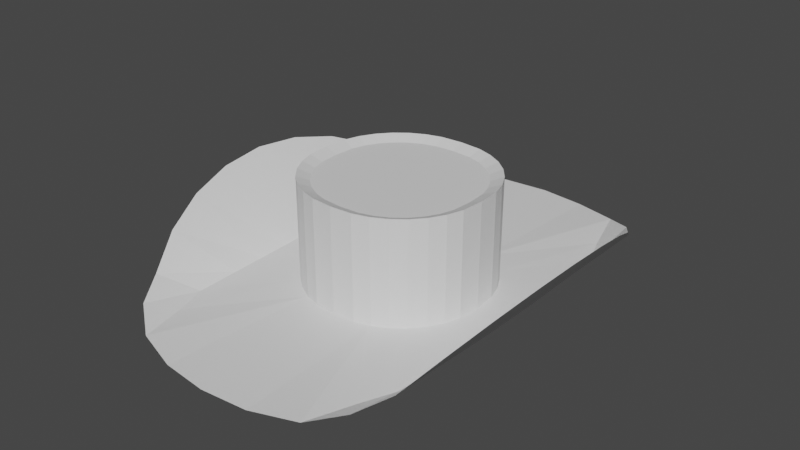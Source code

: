 # Source: Elegant.blend  (saved by Blender 3.2.14; exported with 4.5.12 LTS)
import bpy
from mathutils import Matrix  # noqa: F401  (used for matrix-valued properties, if any)

bpy.ops.wm.read_factory_settings(use_empty=True)
scene = bpy.context.scene
scene.name = 'Scene'

# ---- collections
col_collection = bpy.data.collections.new('Collection'); scene.collection.children.link(col_collection)

# ---- materials (node trees are filled in below, after node groups)
mat_material_002 = bpy.data.materials.new('Material.002')
mat_material_002.use_transparent_shadow = False

# ---- material node trees
mat_material_002.use_nodes = True; mat_material_002.node_tree.nodes.clear()
_N = mat_material_002.node_tree.nodes; _L = mat_material_002.node_tree.links
n0 = _N.new('ShaderNodeBsdfPrincipled'); n0.name = 'Principled BSDF'; n0.location = (10, 300)
n0.distribution = 'GGX'
n0.subsurface_method = 'RANDOM_WALK_SKIN'
n0.inputs[3].default_value = 1.45
n0.inputs[27].default_value = (0.0, 0.0, 0.0, 1.0)
n0.inputs[28].default_value = 1.0
n1 = _N.new('ShaderNodeOutputMaterial'); n1.name = 'Material Output'; n1.location = (300, 300)
_L.new(n0.outputs[0], n1.inputs[0])
n1.is_active_output = True

# ---- world
world_world = bpy.data.worlds.new('World'); scene.world = world_world
world_world.use_nodes = True; world_world.node_tree.nodes.clear()
_N = world_world.node_tree.nodes; _L = world_world.node_tree.links
n0 = _N.new('ShaderNodeOutputWorld'); n0.name = 'World Output'; n0.location = (300, 300)
n1 = _N.new('ShaderNodeBackground'); n1.name = 'Background'; n1.location = (10, 300)
n1.inputs[0].default_value = (0.05088, 0.05088, 0.05088, 1.0)
_L.new(n1.outputs[0], n0.inputs[0])
n0.is_active_output = True
world_world.color = (0.05088, 0.05088, 0.05088)
world_world.use_sun_shadow = False
world_world.sun_shadow_jitter_overblur = 0.0

# ---- meshes
me_cylinder = bpy.data.meshes.new('Cylinder')
me_cylinder.from_pydata([(0.0, 1.36, -0.2069), (0.0, 0.5745, -0.04876), (-1.771, 0.0, -0.7788), (-0.5705, 0.0, -0.04876), (-1.737, 0.3455, -0.7788), (-0.5605, 0.1451, -0.04876), (-0.5308, 0.2452, -0.04876), (-0.4826, 0.3374, -0.04876), (-0.4176, 0.4182, -0.04876), (-0.3385, 0.4846, -0.04876), (-0.2482, 0.5339, -0.04876), (-0.1503, 0.5642, -0.04876), (-1.636, 0.6777, -0.7604), (-1.473, 0.9008, -0.69), (-1.252, 1.04, -0.6178), (-0.9839, 1.176, -0.4443), (-0.6777, 1.276, -0.3149), (-0.3455, 1.338, -0.2352), (0.0, 0.6644, -0.7866), (-0.6585, 0.0, -0.7866), (-0.6468, 0.1627, -0.7866), (-0.6121, 0.2796, -0.7866), (-0.5557, 0.3874, -0.7866), (-0.4798, 0.4818, -0.7866), (-0.3874, 0.5593, -0.7866), (-0.2819, 0.6169, -0.7866), (-0.1675, 0.6524, -0.7866), (0.0, 0.6678, -0.01244), (0.0, 0.0, -0.04876), (-0.6619, 0.0, -0.01244), (-0.6501, 0.1633, -0.01244), (-0.6152, 0.2809, -0.01244), (-0.5585, 0.3893, -0.01244), (-0.4822, 0.4842, -0.01244), (-0.3893, 0.5622, -0.01244), (-0.2832, 0.6201, -0.01244), (-0.1681, 0.6558, -0.01244), (-1.03, 0.8765, -0.7858), (-0.2121, 0.9098, -0.7829), (-0.4382, 0.9027, -0.7857), (0.0, 0.9145, -0.7784), (-0.6992, 0.8923, -0.7868), (-1.273, 0.7858, -0.7795)], [], [(19, 29, 30, 20), (20, 30, 31, 21), (21, 31, 32, 22), (22, 32, 33, 23), (23, 33, 34, 24), (24, 34, 35, 25), (25, 35, 36, 26), (26, 36, 27, 18), (17, 38, 40, 0), (16, 39, 38, 17), (15, 41, 39, 16), (14, 37, 41, 15), (13, 37, 14), (12, 42, 13), (4, 20, 21, 12), (2, 19, 20, 4), (5, 3, 28, 1, 11, 10, 9, 8, 7, 6), (3, 5, 30, 29), (5, 6, 31, 30), (6, 7, 32, 31), (7, 8, 33, 32), (8, 9, 34, 33), (9, 10, 35, 34), (10, 11, 36, 35), (11, 1, 27, 36), (37, 13, 42), (38, 39, 25, 26), (39, 41, 24, 25), (41, 37, 23, 24), (40, 38, 26, 18), (42, 12, 21, 22), (42, 22, 23, 37)])
_uv = me_cylinder.uv_layers.new(name='UVMap')
_uv.uv.foreach_set('vector', [0.25, 0.5573, 0.25, 1.0, 0.2188, 1.0, 0.2188, 0.5573, 0.2188, 0.5573, 0.2188, 1.0, 0.1875, 1.0, 0.1875, 0.5573, 0.1875, 0.5573, 0.1875, 1.0, 0.1562, 1.0, 0.1562, 0.5573, 0.1562, 0.5573, 0.1562, 1.0, 0.125, 1.0, 0.125, 0.5573, 0.125, 0.5573, 0.125, 1.0, 0.09375, 1.0, 0.09375, 0.5573, 0.09375, 0.5573, 0.09375, 1.0, 0.0625, 1.0, 0.0625, 0.5573, 0.0625, 0.5573, 0.0625, 1.0, 0.03125, 1.0, 0.03125, 0.5573, 0.03125, 0.5573, 0.03125, 1.0, 0.0, 1.0, 0.0, 0.5573, 0.03125, 0.5505, 0.03125, 0.5549, 0.0, 0.555, 0.0, 0.5, 0.0625, 0.5505, 0.0625, 0.5545, 0.03125, 0.5549, 0.03125, 0.5505, 0.09375, 0.5505, 0.09375, 0.5538, 0.0625, 0.5545, 0.0625, 0.5505, 0.125, 0.5505, 0.125, 0.5525, 0.09375, 0.5538, 0.09375, 0.5505, 0.1562, 0.5505, 0.125, 0.5525, 0.125, 0.5505, 0.1875, 0.5505, 0.1562, 0.5521, 0.1562, 0.5505, 0.2188, 0.5505, 0.2188, 0.5573, 0.1875, 0.5573, 0.1875, 0.5505, 0.25, 0.5505, 0.25, 0.5573, 0.2188, 0.5573, 0.2188, 0.5505, 0.04967, 0.2898, 0.04574, 0.25, 0.2322, 0.4365, 0.25, 0.4543, 0.2102, 0.4503, 0.1718, 0.4387, 0.1365, 0.4198, 0.1056, 0.3944, 0.08017, 0.3635, 0.06129, 0.3282, 0.04574, 0.25, 0.04967, 0.2898, 0.01461, 0.2968, 0.01, 0.25, 0.04967, 0.2898, 0.06129, 0.3282, 0.02827, 0.3418, 0.01461, 0.2968, 0.06129, 0.3282, 0.08017, 0.3635, 0.05045, 0.3833, 0.02827, 0.3418, 0.08017, 0.3635, 0.1056, 0.3944, 0.08029, 0.4197, 0.05045, 0.3833, 0.1056, 0.3944, 0.1365, 0.4198, 0.1167, 0.4496, 0.08029, 0.4197, 0.1365, 0.4198, 0.1718, 0.4387, 0.1582, 0.4717, 0.1167, 0.4496, 0.1718, 0.4387, 0.2102, 0.4503, 0.2032, 0.4854, 0.1582, 0.4717, 0.2102, 0.4503, 0.25, 0.4543, 0.25, 0.49, 0.2032, 0.4854, 0.125, 0.5525, 0.1562, 0.5505, 0.1562, 0.5521, 0.03125, 0.5549, 0.0625, 0.5545, 0.0625, 0.5573, 0.03125, 0.5573, 0.0625, 0.5545, 0.09375, 0.5538, 0.09375, 0.5573, 0.0625, 0.5573, 0.09375, 0.5538, 0.125, 0.5525, 0.125, 0.5573, 0.09375, 0.5573, 0.0, 0.555, 0.03125, 0.5549, 0.03125, 0.5573, 0.0, 0.5573, 0.1562, 0.5521, 0.1875, 0.5505, 0.1875, 0.5573, 0.1562, 0.5573, 0.1562, 0.5521, 0.1562, 0.5573, 0.125, 0.5573, 0.125, 0.5525])
me_cylinder.materials.append(mat_material_002)
me_cylinder.update()

# ---- objects
ob_cylinder = bpy.data.objects.new('Cylinder', me_cylinder)

# ---- transforms, parenting, visibility, modifiers, constraints
ob_cylinder.location = (0.0, 0.0, 1.033)
ob_cylinder.rotation_euler = (0.0, -0.0, -1.584)
_m = ob_cylinder.modifiers.new('Mirror', 'MIRROR')
_m.use_axis = (True, True, False)
_m.use_clip = True

# ---- collection membership
scene.collection.objects.link(ob_cylinder)

# ---- scene / render settings (as saved in the file)
scene.frame_start = 1; scene.frame_end = 250; scene.frame_set(1)
scene.render.engine = 'BLENDER_EEVEE_NEXT'
scene.cycles.use_denoising = False
scene.cycles.samples = 128
scene.cycles.sampling_pattern = 'TABULATED_SOBOL'
scene.cycles.use_adaptive_sampling = False
scene.cycles.use_light_tree = False
scene.view_settings.view_transform = 'Filmic'
bpy.context.view_layer.update()

# ---- added for rendering (the .blend has no active camera and no usable light): camera, sun
cam_auto = bpy.data.cameras.new('AutoCamera')
cam_auto.lens = 50.0
cam_auto.sensor_width = 36.0
cam_auto.clip_end = 1000.0
ob_auto_camera = bpy.data.objects.new('AutoCamera', cam_auto)
scene.collection.objects.link(ob_auto_camera)
ob_auto_camera.location = (4.24655, -5.09586, 4.03076)
ob_auto_camera.rotation_euler = (1.09748, -7.21219e-08, 0.694738)
scene.camera = ob_auto_camera
light_auto_sun = bpy.data.lights.new('AutoSun', 'SUN')
light_auto_sun.energy = 3.0
light_auto_sun.angle = 0.0523599
ob_auto_sun = bpy.data.objects.new('AutoSun', light_auto_sun)
scene.collection.objects.link(ob_auto_sun)
ob_auto_sun.rotation_euler = (0.872665, 0.174533, 0.523599)
bpy.context.view_layer.update()
